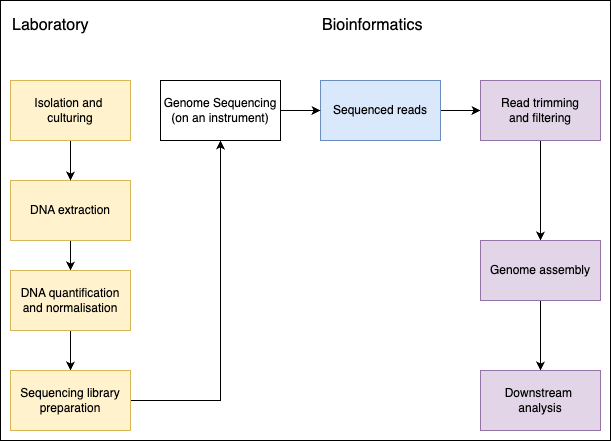

The diagram above was exported from draw.io. Its source (the exported page's mxGraphModel, read from the mxfile embedded in the PNG):
<mxGraphModel dx="2074" dy="1080" grid="1" gridSize="10" guides="1" tooltips="1" connect="1" arrows="1" fold="1" page="1" pageScale="1" pageWidth="827" pageHeight="1169" math="0" shadow="0">
  <root>
    <mxCell id="0" />
    <mxCell id="1" parent="0" />
    <mxCell id="I-hYZr075NC79i1QQn1--24" value="" style="rounded=0;whiteSpace=wrap;html=1;" vertex="1" parent="1">
      <mxGeometry x="10" y="10" width="610" height="440" as="geometry" />
    </mxCell>
    <mxCell id="I-hYZr075NC79i1QQn1--17" style="edgeStyle=orthogonalEdgeStyle;rounded=0;orthogonalLoop=1;jettySize=auto;html=1;entryX=0;entryY=0.5;entryDx=0;entryDy=0;" edge="1" parent="1" source="I-hYZr075NC79i1QQn1--1" target="I-hYZr075NC79i1QQn1--2">
      <mxGeometry relative="1" as="geometry" />
    </mxCell>
    <mxCell id="I-hYZr075NC79i1QQn1--1" value="Sequenced reads" style="rounded=0;whiteSpace=wrap;html=1;fillColor=#dae8fc;strokeColor=#6c8ebf;" vertex="1" parent="1">
      <mxGeometry x="330" y="90" width="120" height="60" as="geometry" />
    </mxCell>
    <mxCell id="I-hYZr075NC79i1QQn1--18" style="edgeStyle=orthogonalEdgeStyle;rounded=0;orthogonalLoop=1;jettySize=auto;html=1;entryX=0.5;entryY=0;entryDx=0;entryDy=0;" edge="1" parent="1" source="I-hYZr075NC79i1QQn1--2" target="I-hYZr075NC79i1QQn1--3">
      <mxGeometry relative="1" as="geometry" />
    </mxCell>
    <mxCell id="I-hYZr075NC79i1QQn1--2" value="Read trimming&lt;div&gt;and filtering&lt;/div&gt;" style="rounded=0;whiteSpace=wrap;html=1;fillColor=#e1d5e7;strokeColor=#9673a6;" vertex="1" parent="1">
      <mxGeometry x="490" y="90" width="120" height="60" as="geometry" />
    </mxCell>
    <mxCell id="I-hYZr075NC79i1QQn1--19" style="edgeStyle=orthogonalEdgeStyle;rounded=0;orthogonalLoop=1;jettySize=auto;html=1;entryX=0.5;entryY=0;entryDx=0;entryDy=0;" edge="1" parent="1" source="I-hYZr075NC79i1QQn1--3" target="I-hYZr075NC79i1QQn1--6">
      <mxGeometry relative="1" as="geometry" />
    </mxCell>
    <mxCell id="I-hYZr075NC79i1QQn1--3" value="Genome assembly" style="rounded=0;whiteSpace=wrap;html=1;fillColor=#e1d5e7;strokeColor=#9673a6;" vertex="1" parent="1">
      <mxGeometry x="490" y="250" width="120" height="60" as="geometry" />
    </mxCell>
    <mxCell id="I-hYZr075NC79i1QQn1--6" value="Downstream&amp;nbsp;&lt;div&gt;analysis&lt;/div&gt;" style="rounded=0;whiteSpace=wrap;html=1;fillColor=#e1d5e7;strokeColor=#9673a6;" vertex="1" parent="1">
      <mxGeometry x="490" y="380" width="120" height="60" as="geometry" />
    </mxCell>
    <mxCell id="I-hYZr075NC79i1QQn1--7" value="&lt;font style=&quot;font-size: 16px;&quot;&gt;Bioinformatics&lt;/font&gt;" style="text;html=1;align=left;verticalAlign=middle;whiteSpace=wrap;rounded=0;" vertex="1" parent="1">
      <mxGeometry x="330" y="10" width="130" height="50" as="geometry" />
    </mxCell>
    <mxCell id="I-hYZr075NC79i1QQn1--8" value="&lt;font style=&quot;font-size: 16px;&quot;&gt;Laboratory&lt;/font&gt;" style="text;html=1;align=left;verticalAlign=middle;whiteSpace=wrap;rounded=0;" vertex="1" parent="1">
      <mxGeometry x="20" y="10" width="130" height="50" as="geometry" />
    </mxCell>
    <mxCell id="I-hYZr075NC79i1QQn1--13" style="edgeStyle=orthogonalEdgeStyle;rounded=0;orthogonalLoop=1;jettySize=auto;html=1;entryX=0.5;entryY=0;entryDx=0;entryDy=0;" edge="1" parent="1" source="I-hYZr075NC79i1QQn1--9" target="I-hYZr075NC79i1QQn1--10">
      <mxGeometry relative="1" as="geometry" />
    </mxCell>
    <mxCell id="I-hYZr075NC79i1QQn1--9" value="DNA extraction" style="rounded=0;whiteSpace=wrap;html=1;fillColor=#fff2cc;strokeColor=#d6b656;" vertex="1" parent="1">
      <mxGeometry x="20" y="190" width="120" height="60" as="geometry" />
    </mxCell>
    <mxCell id="I-hYZr075NC79i1QQn1--14" style="edgeStyle=orthogonalEdgeStyle;rounded=0;orthogonalLoop=1;jettySize=auto;html=1;entryX=0.5;entryY=0;entryDx=0;entryDy=0;" edge="1" parent="1" source="I-hYZr075NC79i1QQn1--10" target="I-hYZr075NC79i1QQn1--11">
      <mxGeometry relative="1" as="geometry" />
    </mxCell>
    <mxCell id="I-hYZr075NC79i1QQn1--10" value="DNA quantification and normalisation" style="rounded=0;whiteSpace=wrap;html=1;fillColor=#fff2cc;strokeColor=#d6b656;" vertex="1" parent="1">
      <mxGeometry x="20" y="280" width="120" height="60" as="geometry" />
    </mxCell>
    <mxCell id="I-hYZr075NC79i1QQn1--15" style="edgeStyle=orthogonalEdgeStyle;rounded=0;orthogonalLoop=1;jettySize=auto;html=1;" edge="1" parent="1" source="I-hYZr075NC79i1QQn1--11" target="I-hYZr075NC79i1QQn1--12">
      <mxGeometry relative="1" as="geometry" />
    </mxCell>
    <mxCell id="I-hYZr075NC79i1QQn1--11" value="Sequencing library preparation" style="rounded=0;whiteSpace=wrap;html=1;fillColor=#fff2cc;strokeColor=#d6b656;" vertex="1" parent="1">
      <mxGeometry x="20" y="380" width="120" height="60" as="geometry" />
    </mxCell>
    <mxCell id="I-hYZr075NC79i1QQn1--16" style="edgeStyle=orthogonalEdgeStyle;rounded=0;orthogonalLoop=1;jettySize=auto;html=1;entryX=0;entryY=0.5;entryDx=0;entryDy=0;" edge="1" parent="1" source="I-hYZr075NC79i1QQn1--12" target="I-hYZr075NC79i1QQn1--1">
      <mxGeometry relative="1" as="geometry" />
    </mxCell>
    <mxCell id="I-hYZr075NC79i1QQn1--12" value="Genome Sequencing (on an instrument)" style="rounded=0;whiteSpace=wrap;html=1;" vertex="1" parent="1">
      <mxGeometry x="170" y="90" width="120" height="60" as="geometry" />
    </mxCell>
    <mxCell id="I-hYZr075NC79i1QQn1--22" style="edgeStyle=orthogonalEdgeStyle;rounded=0;orthogonalLoop=1;jettySize=auto;html=1;entryX=0.5;entryY=0;entryDx=0;entryDy=0;" edge="1" parent="1" source="I-hYZr075NC79i1QQn1--20" target="I-hYZr075NC79i1QQn1--9">
      <mxGeometry relative="1" as="geometry" />
    </mxCell>
    <mxCell id="I-hYZr075NC79i1QQn1--20" value="Isolation and&amp;nbsp;&lt;div&gt;culturing&lt;/div&gt;" style="rounded=0;whiteSpace=wrap;html=1;fillColor=#fff2cc;strokeColor=#d6b656;" vertex="1" parent="1">
      <mxGeometry x="20" y="90" width="120" height="60" as="geometry" />
    </mxCell>
  </root>
</mxGraphModel>